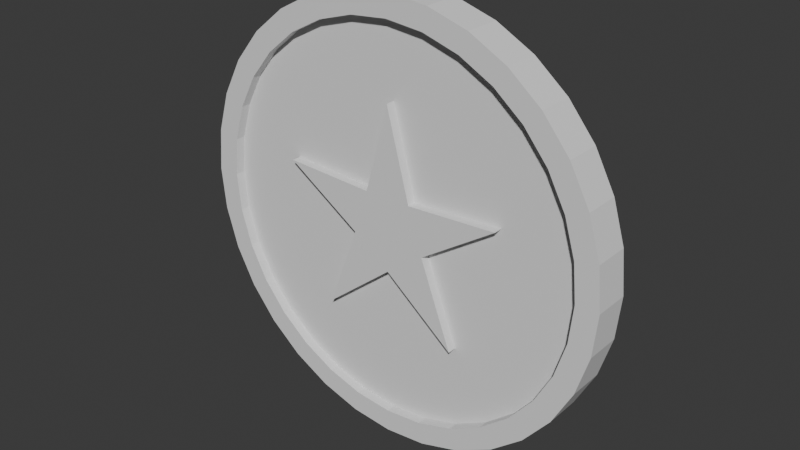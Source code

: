 # Source: Coin.blend  (saved by Blender 4.1.24; exported with 4.5.12 LTS)
import bpy
from mathutils import Matrix  # noqa: F401  (used for matrix-valued properties, if any)

bpy.ops.wm.read_factory_settings(use_empty=True)
scene = bpy.context.scene
scene.name = 'Scene'

# ---- collections
col_collection = bpy.data.collections.new('Collection'); scene.collection.children.link(col_collection)

# ---- world
world_world = bpy.data.worlds.new('World'); scene.world = world_world
world_world.use_nodes = True; world_world.node_tree.nodes.clear()
_N = world_world.node_tree.nodes; _L = world_world.node_tree.links
n0 = _N.new('ShaderNodeOutputWorld'); n0.name = 'World Output'; n0.location = (300, 300)
n1 = _N.new('ShaderNodeBackground'); n1.name = 'Background'; n1.location = (10, 300)
n1.inputs[0].default_value = (0.05088, 0.05088, 0.05088, 1.0)
_L.new(n1.outputs[0], n0.inputs[0])
n0.is_active_output = True
world_world.color = (0.05088, 0.05088, 0.05088)
world_world.use_sun_shadow = False
world_world.sun_shadow_jitter_overblur = 0.0

# ---- meshes
me_cylinder_001 = bpy.data.meshes.new('Cylinder.001')
me_cylinder_001.from_pydata([(0.0, 0.8959, -0.08402), (0.0, 0.8959, 0.08402), (0.1748, 0.8787, -0.08402), (0.1748, 0.8787, 0.08402), (0.3428, 0.8277, -0.08402), (0.3428, 0.8277, 0.08402), (0.4977, 0.7449, -0.08402), (0.4977, 0.7449, 0.08402), (0.6335, 0.6335, -0.08402), (0.6335, 0.6335, 0.08402), (0.7449, 0.4977, -0.08402), (0.7449, 0.4977, 0.08402), (0.8277, 0.3428, -0.08402), (0.8277, 0.3428, 0.08402), (0.8787, 0.1748, -0.08402), (0.8787, 0.1748, 0.08402), (0.8959, 4.082e-08, -0.08402), (0.8959, -3.926e-08, 0.08402), (0.8787, -0.1748, -0.08402), (0.8787, -0.1748, 0.08402), (0.8277, -0.3428, -0.08402), (0.8277, -0.3428, 0.08402), (0.7449, -0.4977, -0.08402), (0.7449, -0.4977, 0.08402), (0.6335, -0.6335, -0.08402), (0.6335, -0.6335, 0.08402), (0.4977, -0.7449, -0.08402), (0.4977, -0.7449, 0.08402), (0.3428, -0.8277, -0.08402), (0.3428, -0.8277, 0.08402), (0.1748, -0.8787, -0.08402), (0.1748, -0.8787, 0.08402), (0.0, -0.8959, -0.08402), (0.0, -0.8959, 0.08402), (-0.1748, -0.8787, -0.08402), (-0.1748, -0.8787, 0.08402), (-0.3428, -0.8277, -0.08402), (-0.3428, -0.8277, 0.08402), (-0.4977, -0.7449, -0.08402), (-0.4977, -0.7449, 0.08402), (-0.6335, -0.6335, -0.08402), (-0.6335, -0.6335, 0.08402), (-0.7449, -0.4977, -0.08402), (-0.7449, -0.4977, 0.08402), (-0.8277, -0.3428, -0.08402), (-0.8277, -0.3428, 0.08402), (-0.8787, -0.1748, -0.08402), (-0.8787, -0.1748, 0.08402), (-0.8959, 4.082e-08, -0.08402), (-0.8959, -3.926e-08, 0.08402), (-0.8787, 0.1748, -0.08402), (-0.8787, 0.1748, 0.08402), (-0.8277, 0.3428, -0.08402), (-0.8277, 0.3428, 0.08402), (-0.7449, 0.4977, -0.08402), (-0.7449, 0.4977, 0.08402), (-0.6335, 0.6335, -0.08402), (-0.6335, 0.6335, 0.08402), (-0.4977, 0.7449, -0.08402), (-0.4977, 0.7449, 0.08402), (-0.3428, 0.8277, -0.08402), (-0.3428, 0.8277, 0.08402), (-0.1748, 0.8787, -0.08402), (-0.1748, 0.8787, 0.08402), (0.0, 1.0, -0.08402), (0.1951, 0.9808, -0.08402), (0.1951, 0.9808, 0.08402), (0.0, 1.0, 0.08402), (0.3827, 0.9239, -0.08402), (0.3827, 0.9239, 0.08402), (0.5556, 0.8315, -0.08402), (0.5556, 0.8315, 0.08402), (0.7071, 0.7071, -0.08402), (0.7071, 0.7071, 0.08402), (0.8315, 0.5556, -0.08402), (0.8315, 0.5556, 0.08402), (0.9239, 0.3827, -0.08402), (0.9239, 0.3827, 0.08402), (0.9808, 0.1951, -0.08402), (0.9808, 0.1951, 0.08402), (1.0, 4.004e-08, -0.08402), (1.0, -4.004e-08, 0.08402), (0.9808, -0.1951, -0.08402), (0.9808, -0.1951, 0.08402), (0.9239, -0.3827, -0.08402), (0.9239, -0.3827, 0.08402), (0.8315, -0.5556, -0.08402), (0.8315, -0.5556, 0.08402), (0.7071, -0.7071, -0.08402), (0.7071, -0.7071, 0.08402), (0.5556, -0.8315, -0.08402), (0.5556, -0.8315, 0.08402), (0.3827, -0.9239, -0.08402), (0.3827, -0.9239, 0.08402), (0.1951, -0.9808, -0.08402), (0.1951, -0.9808, 0.08402), (0.0, -1.0, -0.08402), (0.0, -1.0, 0.08402), (-0.1951, -0.9808, -0.08402), (-0.1951, -0.9808, 0.08402), (-0.3827, -0.9239, -0.08402), (-0.3827, -0.9239, 0.08402), (-0.5556, -0.8315, -0.08402), (-0.5556, -0.8315, 0.08402), (-0.7071, -0.7071, -0.08402), (-0.7071, -0.7071, 0.08402), (-0.8315, -0.5556, -0.08402), (-0.8315, -0.5556, 0.08402), (-0.9239, -0.3827, -0.08402), (-0.9239, -0.3827, 0.08402), (-0.9808, -0.1951, -0.08402), (-0.9808, -0.1951, 0.08402), (-1.0, 4.004e-08, -0.08402), (-1.0, -4.004e-08, 0.08402), (-0.9808, 0.1951, -0.08402), (-0.9808, 0.1951, 0.08402), (-0.9239, 0.3827, -0.08402), (-0.9239, 0.3827, 0.08402), (-0.8315, 0.5556, -0.08402), (-0.8315, 0.5556, 0.08402), (-0.7071, 0.7071, -0.08402), (-0.7071, 0.7071, 0.08402), (-0.5556, 0.8315, -0.08402), (-0.5556, 0.8315, 0.08402), (-0.3827, 0.9239, -0.08402), (-0.3827, 0.9239, 0.08402), (-0.1951, 0.9808, -0.08402), (-0.1951, 0.9808, 0.08402), (0.0, 0.8959, -0.03905), (0.1748, 0.8787, -0.03905), (0.1748, 0.8787, 0.03905), (0.0, 0.8959, 0.03905), (0.3428, 0.8277, -0.03905), (0.3428, 0.8277, 0.03905), (0.4977, 0.7449, -0.03905), (0.4977, 0.7449, 0.03905), (0.6335, 0.6335, -0.03905), (0.6335, 0.6335, 0.03905), (0.7449, 0.4977, -0.03905), (0.7449, 0.4977, 0.03905), (0.8277, 0.3428, -0.03905), (0.8277, 0.3428, 0.03905), (0.8787, 0.1748, -0.03905), (0.8787, 0.1748, 0.03905), (0.8959, 4.278e-08, -0.03905), (0.8959, -4.123e-08, 0.03905), (0.8787, -0.1748, -0.03905), (0.8787, -0.1748, 0.03905), (0.8277, -0.3428, -0.03905), (0.8277, -0.3428, 0.03905), (0.7449, -0.4977, -0.03905), (0.7449, -0.4977, 0.03905), (0.6335, -0.6335, -0.03905), (0.6335, -0.6335, 0.03905), (0.4977, -0.7449, -0.03905), (0.4977, -0.7449, 0.03905), (0.3428, -0.8277, -0.03905), (0.3428, -0.8277, 0.03905), (0.1748, -0.8787, -0.03905), (0.1748, -0.8787, 0.03905), (0.0, -0.8959, -0.03905), (0.0, -0.8959, 0.03905), (-0.1748, -0.8787, -0.03905), (-0.1748, -0.8787, 0.03905), (-0.3428, -0.8277, -0.03905), (-0.3428, -0.8277, 0.03905), (-0.4977, -0.7449, -0.03905), (-0.4977, -0.7449, 0.03905), (-0.6335, -0.6335, -0.03905), (-0.6335, -0.6335, 0.03905), (-0.7449, -0.4977, -0.03905), (-0.7449, -0.4977, 0.03905), (-0.8277, -0.3428, -0.03905), (-0.8277, -0.3428, 0.03905), (-0.8787, -0.1748, -0.03905), (-0.8787, -0.1748, 0.03905), (-0.8959, 4.278e-08, -0.03905), (-0.8959, -4.123e-08, 0.03905), (-0.8787, 0.1748, -0.03905), (-0.8787, 0.1748, 0.03905), (-0.8277, 0.3428, -0.03905), (-0.8277, 0.3428, 0.03905), (-0.7449, 0.4977, -0.03905), (-0.7449, 0.4977, 0.03905), (-0.6335, 0.6335, -0.03905), (-0.6335, 0.6335, 0.03905), (-0.4977, 0.7449, -0.03905), (-0.4977, 0.7449, 0.03905), (-0.3428, 0.8277, -0.03905), (-0.3428, 0.8277, 0.03905), (-0.1748, 0.8787, -0.03905), (-0.1748, 0.8787, 0.03905), (-5.223e-09, 0.5573, 0.08042), (-0.1101, 0.1516, 0.08042), (-0.53, 0.1722, 0.08042), (-0.1782, -0.05789, 0.08042), (-0.3276, -0.4509, 0.08042), (-1.756e-09, -0.1873, 0.08042), (0.3276, -0.4509, 0.08042), (0.1782, -0.05789, 0.08042), (0.53, 0.1722, 0.08042), (0.1101, 0.1516, 0.08042), (-5.223e-09, 0.5573, -0.08028), (-0.1101, 0.1516, -0.08028), (-0.53, 0.1722, -0.08028), (-0.1782, -0.05789, -0.08028), (-0.3276, -0.4509, -0.08028), (-1.756e-09, -0.1873, -0.08028), (0.3276, -0.4509, -0.08028), (0.1782, -0.05789, -0.08028), (0.53, 0.1722, -0.08028), (0.1101, 0.1516, -0.08028)], [], [(64, 67, 66, 65), (65, 66, 69, 68), (68, 69, 71, 70), (70, 71, 73, 72), (72, 73, 75, 74), (74, 75, 77, 76), (76, 77, 79, 78), (78, 79, 81, 80), (80, 81, 83, 82), (82, 83, 85, 84), (84, 85, 87, 86), (86, 87, 89, 88), (88, 89, 91, 90), (90, 91, 93, 92), (92, 93, 95, 94), (94, 95, 97, 96), (96, 97, 99, 98), (98, 99, 101, 100), (100, 101, 103, 102), (102, 103, 105, 104), (104, 105, 107, 106), (106, 107, 109, 108), (108, 109, 111, 110), (110, 111, 113, 112), (112, 113, 115, 114), (114, 115, 117, 116), (116, 117, 119, 118), (118, 119, 121, 120), (120, 121, 123, 122), (122, 123, 125, 124), (27, 25, 153, 155), (124, 125, 127, 126), (126, 127, 67, 64), (53, 51, 179, 181), (2, 0, 64, 65), (1, 3, 66, 67), (4, 2, 65, 68), (3, 5, 69, 66), (6, 4, 68, 70), (5, 7, 71, 69), (8, 6, 70, 72), (7, 9, 73, 71), (10, 8, 72, 74), (9, 11, 75, 73), (12, 10, 74, 76), (11, 13, 77, 75), (14, 12, 76, 78), (13, 15, 79, 77), (16, 14, 78, 80), (15, 17, 81, 79), (18, 16, 80, 82), (17, 19, 83, 81), (20, 18, 82, 84), (19, 21, 85, 83), (22, 20, 84, 86), (21, 23, 87, 85), (24, 22, 86, 88), (23, 25, 89, 87), (26, 24, 88, 90), (25, 27, 91, 89), (28, 26, 90, 92), (27, 29, 93, 91), (30, 28, 92, 94), (29, 31, 95, 93), (32, 30, 94, 96), (31, 33, 97, 95), (34, 32, 96, 98), (33, 35, 99, 97), (36, 34, 98, 100), (35, 37, 101, 99), (38, 36, 100, 102), (37, 39, 103, 101), (40, 38, 102, 104), (39, 41, 105, 103), (42, 40, 104, 106), (41, 43, 107, 105), (44, 42, 106, 108), (43, 45, 109, 107), (46, 44, 108, 110), (45, 47, 111, 109), (48, 46, 110, 112), (47, 49, 113, 111), (50, 48, 112, 114), (49, 51, 115, 113), (52, 50, 114, 116), (51, 53, 117, 115), (54, 52, 116, 118), (53, 55, 119, 117), (56, 54, 118, 120), (55, 57, 121, 119), (58, 56, 120, 122), (57, 59, 123, 121), (60, 58, 122, 124), (59, 61, 125, 123), (62, 60, 124, 126), (61, 63, 127, 125), (0, 62, 126, 64), (63, 1, 67, 127), (130, 131, 191, 189, 187, 185, 183, 181, 179, 177, 175, 173, 171, 169, 167, 165, 163, 161, 159, 157, 155, 153, 151, 149, 147, 145, 143, 141, 139, 137, 135, 133), (128, 129, 132, 134, 136, 138, 140, 142, 144, 146, 148, 150, 152, 154, 156, 158, 160, 162, 164, 166, 168, 170, 172, 174, 176, 178, 180, 182, 184, 186, 188, 190), (52, 54, 182, 180), (26, 28, 156, 154), (0, 2, 129, 128), (55, 53, 181, 183), (29, 27, 155, 157), (3, 1, 131, 130), (54, 56, 184, 182), (28, 30, 158, 156), (2, 4, 132, 129), (57, 55, 183, 185), (31, 29, 157, 159), (5, 3, 130, 133), (56, 58, 186, 184), (30, 32, 160, 158), (4, 6, 134, 132), (59, 57, 185, 187), (33, 31, 159, 161), (7, 5, 133, 135), (58, 60, 188, 186), (32, 34, 162, 160), (6, 8, 136, 134), (61, 59, 187, 189), (35, 33, 161, 163), (9, 7, 135, 137), (60, 62, 190, 188), (34, 36, 164, 162), (8, 10, 138, 136), (63, 61, 189, 191), (37, 35, 163, 165), (11, 9, 137, 139), (62, 0, 128, 190), (36, 38, 166, 164), (10, 12, 140, 138), (1, 63, 191, 131), (39, 37, 165, 167), (13, 11, 139, 141), (38, 40, 168, 166), (12, 14, 142, 140), (41, 39, 167, 169), (15, 13, 141, 143), (40, 42, 170, 168), (14, 16, 144, 142), (43, 41, 169, 171), (17, 15, 143, 145), (42, 44, 172, 170), (16, 18, 146, 144), (45, 43, 171, 173), (19, 17, 145, 147), (44, 46, 174, 172), (18, 20, 148, 146), (47, 45, 173, 175), (21, 19, 147, 149), (46, 48, 176, 174), (20, 22, 150, 148), (49, 47, 175, 177), (23, 21, 149, 151), (48, 50, 178, 176), (22, 24, 152, 150), (51, 49, 177, 179), (25, 23, 151, 153), (50, 52, 180, 178), (24, 26, 154, 152), (194, 204, 205, 195), (201, 211, 202, 192), (198, 208, 209, 199), (195, 205, 206, 196), (192, 202, 203, 193), (199, 209, 210, 200), (196, 206, 207, 197), (193, 203, 204, 194), (200, 210, 211, 201), (197, 207, 208, 198), (203, 202, 211, 210, 209, 208, 207, 206, 205, 204), (193, 194, 195, 196, 197, 198, 199, 200, 201, 192)])
_uv = me_cylinder_001.uv_layers.new(name='UVMap')
_uv.uv.foreach_set('vector', [1.0, 0.5, 1.0, 1.0, 0.9688, 1.0, 0.9688, 0.5, 0.9688, 0.5, 0.9688, 1.0, 0.9375, 1.0, 0.9375, 0.5, 0.9375, 0.5, 0.9375, 1.0, 0.9062, 1.0, 0.9062, 0.5, 0.9062, 0.5, 0.9062, 1.0, 0.875, 1.0, 0.875, 0.5, 0.875, 0.5, 0.875, 1.0, 0.8438, 1.0, 0.8438, 0.5, 0.8438, 0.5, 0.8438, 1.0, 0.8125, 1.0, 0.8125, 0.5, 0.8125, 0.5, 0.8125, 1.0, 0.7812, 1.0, 0.7812, 0.5, 0.7812, 0.5, 0.7812, 1.0, 0.75, 1.0, 0.75, 0.5, 0.75, 0.5, 0.75, 1.0, 0.7188, 1.0, 0.7188, 0.5, 0.7188, 0.5, 0.7188, 1.0, 0.6875, 1.0, 0.6875, 0.5, 0.6875, 0.5, 0.6875, 1.0, 0.6562, 1.0, 0.6562, 0.5, 0.6562, 0.5, 0.6562, 1.0, 0.625, 1.0, 0.625, 0.5, 0.625, 0.5, 0.625, 1.0, 0.5938, 1.0, 0.5938, 0.5, 0.5938, 0.5, 0.5938, 1.0, 0.5625, 1.0, 0.5625, 0.5, 0.5625, 0.5, 0.5625, 1.0, 0.5312, 1.0, 0.5312, 0.5, 0.5312, 0.5, 0.5312, 1.0, 0.5, 1.0, 0.5, 0.5, 0.5, 0.5, 0.5, 1.0, 0.4688, 1.0, 0.4688, 0.5, 0.4688, 0.5, 0.4688, 1.0, 0.4375, 1.0, 0.4375, 0.5, 0.4375, 0.5, 0.4375, 1.0, 0.4062, 1.0, 0.4062, 0.5, 0.4062, 0.5, 0.4062, 1.0, 0.375, 1.0, 0.375, 0.5, 0.375, 0.5, 0.375, 1.0, 0.3438, 1.0, 0.3438, 0.5, 0.3438, 0.5, 0.3438, 1.0, 0.3125, 1.0, 0.3125, 0.5, 0.3125, 0.5, 0.3125, 1.0, 0.2812, 1.0, 0.2812, 0.5, 0.2812, 0.5, 0.2812, 1.0, 0.25, 1.0, 0.25, 0.5, 0.25, 0.5, 0.25, 1.0, 0.2188, 1.0, 0.2188, 0.5, 0.2188, 0.5, 0.2188, 1.0, 0.1875, 1.0, 0.1875, 0.5, 0.1875, 0.5, 0.1875, 1.0, 0.1562, 1.0, 0.1562, 0.5, 0.1562, 0.5, 0.1562, 1.0, 0.125, 1.0, 0.125, 0.5, 0.125, 0.5, 0.125, 1.0, 0.09375, 1.0, 0.09375, 0.5, 0.09375, 0.5, 0.09375, 1.0, 0.0625, 1.0, 0.0625, 0.5, 0.3695, 0.07122, 0.402, 0.09796, 0.402, 0.09796, 0.3695, 0.07122, 0.0625, 0.5, 0.0625, 1.0, 0.03125, 1.0, 0.03125, 0.5, 0.03125, 0.5, 0.03125, 1.0, 0.0, 1.0, 0.0, 0.5, 0.05135, 0.3323, 0.03912, 0.2919, 0.03912, 0.2919, 0.05135, 0.3323, 0.7919, 0.4609, 0.75, 0.465, 0.75, 0.49, 0.7968, 0.4854, 0.25, 0.465, 0.2919, 0.4609, 0.2968, 0.4854, 0.25, 0.49, 0.8323, 0.4486, 0.7919, 0.4609, 0.7968, 0.4854, 0.8418, 0.4717, 0.2919, 0.4609, 0.3323, 0.4486, 0.3418, 0.4717, 0.2968, 0.4854, 0.8695, 0.4288, 0.8323, 0.4486, 0.8418, 0.4717, 0.8833, 0.4496, 0.3323, 0.4486, 0.3695, 0.4288, 0.3833, 0.4496, 0.3418, 0.4717, 0.902, 0.402, 0.8695, 0.4288, 0.8833, 0.4496, 0.9197, 0.4197, 0.3695, 0.4288, 0.402, 0.402, 0.4197, 0.4197, 0.3833, 0.4496, 0.9288, 0.3695, 0.902, 0.402, 0.9197, 0.4197, 0.9496, 0.3833, 0.402, 0.402, 0.4288, 0.3695, 0.4496, 0.3833, 0.4197, 0.4197, 0.9486, 0.3323, 0.9288, 0.3695, 0.9496, 0.3833, 0.9717, 0.3418, 0.4288, 0.3695, 0.4486, 0.3323, 0.4717, 0.3418, 0.4496, 0.3833, 0.9609, 0.2919, 0.9486, 0.3323, 0.9717, 0.3418, 0.9854, 0.2968, 0.4486, 0.3323, 0.4609, 0.2919, 0.4854, 0.2968, 0.4717, 0.3418, 0.965, 0.25, 0.9609, 0.2919, 0.9854, 0.2968, 0.99, 0.25, 0.4609, 0.2919, 0.465, 0.25, 0.49, 0.25, 0.4854, 0.2968, 0.9609, 0.2081, 0.965, 0.25, 0.99, 0.25, 0.9854, 0.2032, 0.465, 0.25, 0.4609, 0.2081, 0.4854, 0.2032, 0.49, 0.25, 0.9486, 0.1677, 0.9609, 0.2081, 0.9854, 0.2032, 0.9717, 0.1582, 0.4609, 0.2081, 0.4486, 0.1677, 0.4717, 0.1582, 0.4854, 0.2032, 0.9288, 0.1305, 0.9486, 0.1677, 0.9717, 0.1582, 0.9496, 0.1167, 0.4486, 0.1677, 0.4288, 0.1305, 0.4496, 0.1167, 0.4717, 0.1582, 0.902, 0.09796, 0.9288, 0.1305, 0.9496, 0.1167, 0.9197, 0.08029, 0.4288, 0.1305, 0.402, 0.09796, 0.4197, 0.08029, 0.4496, 0.1167, 0.8695, 0.07122, 0.902, 0.09796, 0.9197, 0.08029, 0.8833, 0.05045, 0.402, 0.09796, 0.3695, 0.07122, 0.3833, 0.05045, 0.4197, 0.08029, 0.8323, 0.05135, 0.8695, 0.07122, 0.8833, 0.05045, 0.8418, 0.02827, 0.3695, 0.07122, 0.3323, 0.05135, 0.3418, 0.02827, 0.3833, 0.05045, 0.7919, 0.03912, 0.8323, 0.05135, 0.8418, 0.02827, 0.7968, 0.01461, 0.3323, 0.05135, 0.2919, 0.03912, 0.2968, 0.01461, 0.3418, 0.02827, 0.75, 0.03499, 0.7919, 0.03912, 0.7968, 0.01461, 0.75, 0.01, 0.2919, 0.03912, 0.25, 0.03499, 0.25, 0.01, 0.2968, 0.01461, 0.7081, 0.03912, 0.75, 0.03499, 0.75, 0.01, 0.7032, 0.01461, 0.25, 0.03499, 0.2081, 0.03912, 0.2032, 0.01461, 0.25, 0.01, 0.6677, 0.05135, 0.7081, 0.03912, 0.7032, 0.01461, 0.6582, 0.02827, 0.2081, 0.03912, 0.1677, 0.05135, 0.1582, 0.02827, 0.2032, 0.01461, 0.6305, 0.07122, 0.6677, 0.05135, 0.6582, 0.02827, 0.6167, 0.05045, 0.1677, 0.05135, 0.1305, 0.07122, 0.1167, 0.05045, 0.1582, 0.02827, 0.598, 0.09796, 0.6305, 0.07122, 0.6167, 0.05045, 0.5803, 0.08029, 0.1305, 0.07122, 0.09796, 0.09796, 0.08029, 0.08029, 0.1167, 0.05045, 0.5712, 0.1305, 0.598, 0.09796, 0.5803, 0.08029, 0.5504, 0.1167, 0.09796, 0.09796, 0.07122, 0.1305, 0.05045, 0.1167, 0.08029, 0.08029, 0.5514, 0.1677, 0.5712, 0.1305, 0.5504, 0.1167, 0.5283, 0.1582, 0.07122, 0.1305, 0.05135, 0.1677, 0.02827, 0.1582, 0.05045, 0.1167, 0.5391, 0.2081, 0.5514, 0.1677, 0.5283, 0.1582, 0.5146, 0.2032, 0.05135, 0.1677, 0.03912, 0.2081, 0.01461, 0.2032, 0.02827, 0.1582, 0.535, 0.25, 0.5391, 0.2081, 0.5146, 0.2032, 0.51, 0.25, 0.03912, 0.2081, 0.03499, 0.25, 0.01, 0.25, 0.01461, 0.2032, 0.5391, 0.2919, 0.535, 0.25, 0.51, 0.25, 0.5146, 0.2968, 0.03499, 0.25, 0.03912, 0.2919, 0.01461, 0.2968, 0.01, 0.25, 0.5514, 0.3323, 0.5391, 0.2919, 0.5146, 0.2968, 0.5283, 0.3418, 0.03912, 0.2919, 0.05135, 0.3323, 0.02827, 0.3418, 0.01461, 0.2968, 0.5712, 0.3695, 0.5514, 0.3323, 0.5283, 0.3418, 0.5504, 0.3833, 0.05135, 0.3323, 0.07122, 0.3695, 0.05045, 0.3833, 0.02827, 0.3418, 0.598, 0.402, 0.5712, 0.3695, 0.5504, 0.3833, 0.5803, 0.4197, 0.07122, 0.3695, 0.09796, 0.402, 0.08029, 0.4197, 0.05045, 0.3833, 0.6305, 0.4288, 0.598, 0.402, 0.5803, 0.4197, 0.6167, 0.4496, 0.09796, 0.402, 0.1305, 0.4288, 0.1167, 0.4496, 0.08029, 0.4197, 0.6677, 0.4486, 0.6305, 0.4288, 0.6167, 0.4496, 0.6582, 0.4717, 0.1305, 0.4288, 0.1677, 0.4486, 0.1582, 0.4717, 0.1167, 0.4496, 0.7081, 0.4609, 0.6677, 0.4486, 0.6582, 0.4717, 0.7032, 0.4854, 0.1677, 0.4486, 0.2081, 0.4609, 0.2032, 0.4854, 0.1582, 0.4717, 0.75, 0.465, 0.7081, 0.4609, 0.7032, 0.4854, 0.75, 0.49, 0.2081, 0.4609, 0.25, 0.465, 0.25, 0.49, 0.2032, 0.4854, 0.2919, 0.4609, 0.25, 0.465, 0.2081, 0.4609, 0.1677, 0.4486, 0.1305, 0.4288, 0.09796, 0.402, 0.07122, 0.3695, 0.05135, 0.3323, 0.03912, 0.2919, 0.03499, 0.25, 0.03912, 0.2081, 0.05135, 0.1677, 0.07122, 0.1305, 0.09796, 0.09796, 0.1305, 0.07122, 0.1677, 0.05135, 0.2081, 0.03912, 0.25, 0.03499, 0.2919, 0.03912, 0.3323, 0.05135, 0.3695, 0.07122, 0.402, 0.09796, 0.4288, 0.1305, 0.4486, 0.1677, 0.4609, 0.2081, 0.465, 0.25, 0.4609, 0.2919, 0.4486, 0.3323, 0.4288, 0.3695, 0.402, 0.402, 0.3695, 0.4288, 0.3323, 0.4486, 0.75, 0.465, 0.7919, 0.4609, 0.8323, 0.4486, 0.8695, 0.4288, 0.902, 0.402, 0.9288, 0.3695, 0.9486, 0.3323, 0.9609, 0.2919, 0.965, 0.25, 0.9609, 0.2081, 0.9486, 0.1677, 0.9288, 0.1305, 0.902, 0.09796, 0.8695, 0.07122, 0.8323, 0.05135, 0.7919, 0.03912, 0.75, 0.03499, 0.7081, 0.03912, 0.6677, 0.05135, 0.6305, 0.07122, 0.598, 0.09796, 0.5712, 0.1305, 0.5514, 0.1677, 0.5391, 0.2081, 0.535, 0.25, 0.5391, 0.2919, 0.5514, 0.3323, 0.5712, 0.3695, 0.598, 0.402, 0.6305, 0.4288, 0.6677, 0.4486, 0.7081, 0.4609, 0.5514, 0.3323, 0.5712, 0.3695, 0.5712, 0.3695, 0.5514, 0.3323, 0.8695, 0.07122, 0.8323, 0.05135, 0.8323, 0.05135, 0.8695, 0.07122, 0.75, 0.465, 0.7919, 0.4609, 0.7919, 0.4609, 0.75, 0.465, 0.07122, 0.3695, 0.05135, 0.3323, 0.05135, 0.3323, 0.07122, 0.3695, 0.3323, 0.05135, 0.3695, 0.07122, 0.3695, 0.07122, 0.3323, 0.05135, 0.2919, 0.4609, 0.25, 0.465, 0.25, 0.465, 0.2919, 0.4609, 0.5712, 0.3695, 0.598, 0.402, 0.598, 0.402, 0.5712, 0.3695, 0.8323, 0.05135, 0.7919, 0.03912, 0.7919, 0.03912, 0.8323, 0.05135, 0.7919, 0.4609, 0.8323, 0.4486, 0.8323, 0.4486, 0.7919, 0.4609, 0.09796, 0.402, 0.07122, 0.3695, 0.07122, 0.3695, 0.09796, 0.402, 0.2919, 0.03912, 0.3323, 0.05135, 0.3323, 0.05135, 0.2919, 0.03912, 0.3323, 0.4486, 0.2919, 0.4609, 0.2919, 0.4609, 0.3323, 0.4486, 0.598, 0.402, 0.6305, 0.4288, 0.6305, 0.4288, 0.598, 0.402, 0.7919, 0.03912, 0.75, 0.03499, 0.75, 0.03499, 0.7919, 0.03912, 0.8323, 0.4486, 0.8695, 0.4288, 0.8695, 0.4288, 0.8323, 0.4486, 0.1305, 0.4288, 0.09796, 0.402, 0.09796, 0.402, 0.1305, 0.4288, 0.25, 0.03499, 0.2919, 0.03912, 0.2919, 0.03912, 0.25, 0.03499, 0.3695, 0.4288, 0.3323, 0.4486, 0.3323, 0.4486, 0.3695, 0.4288, 0.6305, 0.4288, 0.6677, 0.4486, 0.6677, 0.4486, 0.6305, 0.4288, 0.75, 0.03499, 0.7081, 0.03912, 0.7081, 0.03912, 0.75, 0.03499, 0.8695, 0.4288, 0.902, 0.402, 0.902, 0.402, 0.8695, 0.4288, 0.1677, 0.4486, 0.1305, 0.4288, 0.1305, 0.4288, 0.1677, 0.4486, 0.2081, 0.03912, 0.25, 0.03499, 0.25, 0.03499, 0.2081, 0.03912, 0.402, 0.402, 0.3695, 0.4288, 0.3695, 0.4288, 0.402, 0.402, 0.6677, 0.4486, 0.7081, 0.4609, 0.7081, 0.4609, 0.6677, 0.4486, 0.7081, 0.03912, 0.6677, 0.05135, 0.6677, 0.05135, 0.7081, 0.03912, 0.902, 0.402, 0.9288, 0.3695, 0.9288, 0.3695, 0.902, 0.402, 0.2081, 0.4609, 0.1677, 0.4486, 0.1677, 0.4486, 0.2081, 0.4609, 0.1677, 0.05135, 0.2081, 0.03912, 0.2081, 0.03912, 0.1677, 0.05135, 0.4288, 0.3695, 0.402, 0.402, 0.402, 0.402, 0.4288, 0.3695, 0.7081, 0.4609, 0.75, 0.465, 0.75, 0.465, 0.7081, 0.4609, 0.6677, 0.05135, 0.6305, 0.07122, 0.6305, 0.07122, 0.6677, 0.05135, 0.9288, 0.3695, 0.9486, 0.3323, 0.9486, 0.3323, 0.9288, 0.3695, 0.25, 0.465, 0.2081, 0.4609, 0.2081, 0.4609, 0.25, 0.465, 0.1305, 0.07122, 0.1677, 0.05135, 0.1677, 0.05135, 0.1305, 0.07122, 0.4486, 0.3323, 0.4288, 0.3695, 0.4288, 0.3695, 0.4486, 0.3323, 0.6305, 0.07122, 0.598, 0.09796, 0.598, 0.09796, 0.6305, 0.07122, 0.9486, 0.3323, 0.9609, 0.2919, 0.9609, 0.2919, 0.9486, 0.3323, 0.09796, 0.09796, 0.1305, 0.07122, 0.1305, 0.07122, 0.09796, 0.09796, 0.4609, 0.2919, 0.4486, 0.3323, 0.4486, 0.3323, 0.4609, 0.2919, 0.598, 0.09796, 0.5712, 0.1305, 0.5712, 0.1305, 0.598, 0.09796, 0.9609, 0.2919, 0.965, 0.25, 0.965, 0.25, 0.9609, 0.2919, 0.07122, 0.1305, 0.09796, 0.09796, 0.09796, 0.09796, 0.07122, 0.1305, 0.465, 0.25, 0.4609, 0.2919, 0.4609, 0.2919, 0.465, 0.25, 0.5712, 0.1305, 0.5514, 0.1677, 0.5514, 0.1677, 0.5712, 0.1305, 0.965, 0.25, 0.9609, 0.2081, 0.9609, 0.2081, 0.965, 0.25, 0.05135, 0.1677, 0.07122, 0.1305, 0.07122, 0.1305, 0.05135, 0.1677, 0.4609, 0.2081, 0.465, 0.25, 0.465, 0.25, 0.4609, 0.2081, 0.5514, 0.1677, 0.5391, 0.2081, 0.5391, 0.2081, 0.5514, 0.1677, 0.9609, 0.2081, 0.9486, 0.1677, 0.9486, 0.1677, 0.9609, 0.2081, 0.03912, 0.2081, 0.05135, 0.1677, 0.05135, 0.1677, 0.03912, 0.2081, 0.4486, 0.1677, 0.4609, 0.2081, 0.4609, 0.2081, 0.4486, 0.1677, 0.5391, 0.2081, 0.535, 0.25, 0.535, 0.25, 0.5391, 0.2081, 0.9486, 0.1677, 0.9288, 0.1305, 0.9288, 0.1305, 0.9486, 0.1677, 0.03499, 0.25, 0.03912, 0.2081, 0.03912, 0.2081, 0.03499, 0.25, 0.4288, 0.1305, 0.4486, 0.1677, 0.4486, 0.1677, 0.4288, 0.1305, 0.535, 0.25, 0.5391, 0.2919, 0.5391, 0.2919, 0.535, 0.25, 0.9288, 0.1305, 0.902, 0.09796, 0.902, 0.09796, 0.9288, 0.1305, 0.03912, 0.2919, 0.03499, 0.25, 0.03499, 0.25, 0.03912, 0.2919, 0.402, 0.09796, 0.4288, 0.1305, 0.4288, 0.1305, 0.402, 0.09796, 0.5391, 0.2919, 0.5514, 0.3323, 0.5514, 0.3323, 0.5391, 0.2919, 0.902, 0.09796, 0.8695, 0.07122, 0.8695, 0.07122, 0.902, 0.09796, 0.0, 0.0, 0.0, 0.0, 0.0, 0.0, 0.0, 0.0, 0.0, 0.0, 0.0, 0.0, 0.0, 0.0, 0.0, 0.0, 0.0, 0.0, 0.0, 0.0, 0.0, 0.0, 0.0, 0.0, 0.0, 0.0, 0.0, 0.0, 0.0, 0.0, 0.0, 0.0, 0.0, 0.0, 0.0, 0.0, 0.0, 0.0, 0.0, 0.0, 0.0, 0.0, 0.0, 0.0, 0.0, 0.0, 0.0, 0.0, 0.0, 0.0, 0.0, 0.0, 0.0, 0.0, 0.0, 0.0, 0.0, 0.0, 0.0, 0.0, 0.0, 0.0, 0.0, 0.0, 0.0, 0.0, 0.0, 0.0, 0.0, 0.0, 0.0, 0.0, 0.0, 0.0, 0.0, 0.0, 0.0, 0.0, 0.0, 0.0, 0.0, 0.0, 0.0, 0.0, 0.0, 0.0, 0.0, 0.0, 0.0, 0.0, 0.0, 0.0, 0.0, 0.0, 0.0, 0.0, 0.0, 0.0, 0.0, 0.0, 0.0, 0.0, 0.0, 0.0, 0.0, 0.0, 0.0, 0.0, 0.0, 0.0, 0.0, 0.0, 0.0, 0.0, 0.0, 0.0, 0.0, 0.0, 0.0, 0.0])
me_cylinder_001.update()

# ---- objects
ob_cylinder = bpy.data.objects.new('Cylinder', me_cylinder_001)

# ---- transforms, parenting, visibility, modifiers, constraints
ob_cylinder.location = (0.0, 0.0, 0.0)
ob_cylinder.rotation_euler = (1.571, -0.0, 0.0)

# ---- collection membership
col_collection.objects.link(ob_cylinder)

# ---- scene / render settings (as saved in the file)
scene.frame_start = 1; scene.frame_end = 250; scene.frame_set(1)
scene.render.engine = 'BLENDER_EEVEE_NEXT'
scene.cycles.sampling_pattern = 'TABULATED_SOBOL'
scene.eevee.ray_tracing_options.trace_max_roughness = 0.0
bpy.context.view_layer.update()

# ---- added for rendering (the .blend has no active camera and no usable light): camera, sun
cam_auto = bpy.data.cameras.new('AutoCamera')
cam_auto.lens = 50.0
cam_auto.sensor_width = 36.0
cam_auto.clip_end = 1000.0
ob_auto_camera = bpy.data.objects.new('AutoCamera', cam_auto)
scene.collection.objects.link(ob_auto_camera)
ob_auto_camera.location = (2.62154, -3.14585, 2.09724)
ob_auto_camera.rotation_euler = (1.09748, -7.21219e-08, 0.694738)
scene.camera = ob_auto_camera
light_auto_sun = bpy.data.lights.new('AutoSun', 'SUN')
light_auto_sun.energy = 3.0
light_auto_sun.angle = 0.0523599
ob_auto_sun = bpy.data.objects.new('AutoSun', light_auto_sun)
scene.collection.objects.link(ob_auto_sun)
ob_auto_sun.rotation_euler = (0.872665, 0.174533, 0.523599)
bpy.context.view_layer.update()
